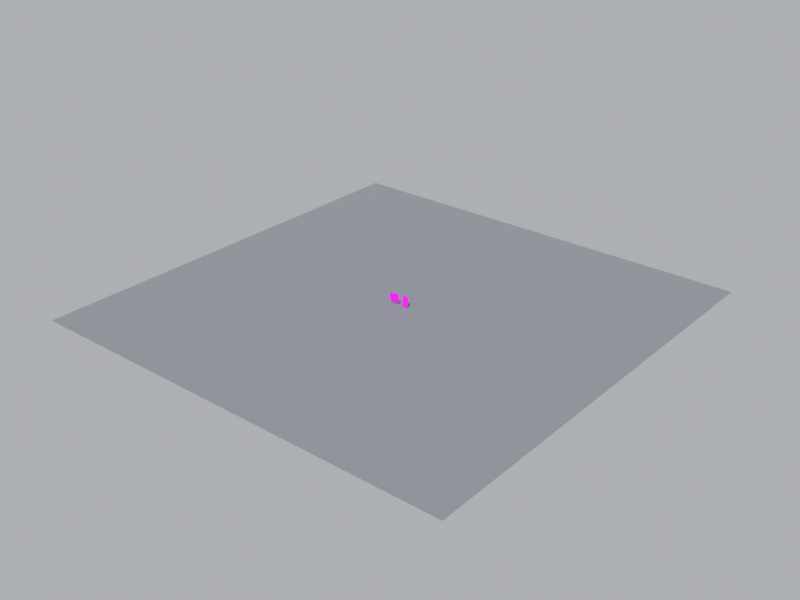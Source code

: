 # Source: scene.blend  (saved by Blender 5.2.45; exported with 4.5.12 LTS)
import bpy
from mathutils import Matrix  # noqa: F401  (used for matrix-valued properties, if any)

bpy.ops.wm.read_factory_settings(use_empty=True)
scene = bpy.context.scene
scene.name = 'Scene'

# ---- collections
col_collection = bpy.data.collections.new('Collection'); scene.collection.children.link(col_collection)

# ---- images (referenced by path relative to the original .blend; pixels are not part of the script)
import os
ASSET_DIR = os.environ.get("B2B_ASSET_DIR", "")  # directory of the original .blend (textures are referenced by path, not embedded)
HERE = os.path.dirname(os.path.abspath(__file__))  # packed textures are extracted next to this script under _unpacked/

def load_image(name, relpath, width, height, colorspace="sRGB"):
    """Load a texture the original file referenced (path relative to the .blend, or extracted next to this script)."""
    p = next((c for c in (os.path.join(HERE, relpath), os.path.join(ASSET_DIR, relpath)) if relpath and os.path.exists(c)), "")
    if p:
        img = bpy.data.images.load(p, check_existing=True)
        img.name = name
    else:  # same state as the original file: an image datablock whose file is absent (Cycles renders it pink)
        img = bpy.data.images.new(name, width, height)
        img.source = "FILE"
        img.filepath = "//" + (relpath or name)
    img.colorspace_settings.name = colorspace
    return img
img_choco_pie_png = load_image('choco_pie.png', 'choco_pie.png', 1024, 1024, 'sRGB')
img_kelloggs_png = load_image('kelloggs.png', 'kelloggs.png', 1024, 1024, 'sRGB')

# ---- materials (node trees are filled in below, after node groups)
mat_chocopieplane_material_006 = bpy.data.materials.new('ChocoPiePlane_Material.006')
mat_kelloggsplane_material_006 = bpy.data.materials.new('KelloggsPlane_Material.006')
mat_tablemat_006 = bpy.data.materials.new('TableMat.006')

# ---- material node trees
mat_chocopieplane_material_006.use_nodes = True; mat_chocopieplane_material_006.node_tree.nodes.clear()
_N = mat_chocopieplane_material_006.node_tree.nodes; _L = mat_chocopieplane_material_006.node_tree.links
n0 = _N.new('ShaderNodeTexImage'); n0.name = 'Image Texture'; n0.location = (0, 0)
n0.image = img_choco_pie_png
n0.interpolation = 'Smart'
n1 = _N.new('ShaderNodeBsdfPrincipled'); n1.name = 'Principled BSDF'; n1.location = (0, 0)
n1.inputs[2].default_value = 0.35
n1.inputs[10].default_value = 0.005
n2 = _N.new('ShaderNodeOutputMaterial'); n2.name = 'Material Output'; n2.location = (0, 0)
_L.new(n0.outputs[0], n1.inputs[0])
_L.new(n1.outputs[0], n2.inputs[0])
n2.is_active_output = True
mat_kelloggsplane_material_006.use_nodes = True; mat_kelloggsplane_material_006.node_tree.nodes.clear()
_N = mat_kelloggsplane_material_006.node_tree.nodes; _L = mat_kelloggsplane_material_006.node_tree.links
n0 = _N.new('ShaderNodeTexImage'); n0.name = 'Image Texture'; n0.location = (0, 0)
n0.image = img_kelloggs_png
n0.interpolation = 'Smart'
n1 = _N.new('ShaderNodeBsdfPrincipled'); n1.name = 'Principled BSDF'; n1.location = (0, 0)
n1.inputs[2].default_value = 0.35
n1.inputs[10].default_value = 0.005
n2 = _N.new('ShaderNodeOutputMaterial'); n2.name = 'Material Output'; n2.location = (0, 0)
_L.new(n0.outputs[0], n1.inputs[0])
_L.new(n1.outputs[0], n2.inputs[0])
n2.is_active_output = True
mat_tablemat_006.use_nodes = True; mat_tablemat_006.node_tree.nodes.clear()
_N = mat_tablemat_006.node_tree.nodes; _L = mat_tablemat_006.node_tree.links
n0 = _N.new('ShaderNodeBsdfPrincipled'); n0.name = 'Principled BSDF'; n0.location = (-200, 100)
n0.inputs[0].default_value = (0.22, 0.24, 0.26, 1.0)
n0.inputs[2].default_value = 0.4
n0.inputs[10].default_value = 0.005
n1 = _N.new('ShaderNodeOutputMaterial'); n1.name = 'Material Output'; n1.location = (200, 100)
_L.new(n0.outputs[0], n1.inputs[0])
n1.is_active_output = True

# ---- world
world_world_022 = bpy.data.worlds.new('World_022'); scene.world = world_world_022
world_world_022.use_nodes = True; world_world_022.node_tree.nodes.clear()
_N = world_world_022.node_tree.nodes; _L = world_world_022.node_tree.links
n0 = _N.new('ShaderNodeBackground'); n0.name = 'Background'; n0.location = (-200, 100)
n0.inputs[0].default_value = (0.7, 0.72, 0.75, 1.0)
n0.inputs[1].default_value = 0.6
n1 = _N.new('ShaderNodeOutputWorld'); n1.name = 'World Output'; n1.location = (200, 100)
_L.new(n0.outputs[0], n1.inputs[0])
n1.is_active_output = True

# ---- cameras
cam_cam0_006 = bpy.data.cameras.new('Cam0.006')
cam_cam0_006.sensor_fit = 'HORIZONTAL'
cam_cam0_006.clip_start = 0.05
cam_cam0_006.clip_end = 50.0
cam_cam0_006.lens = 26.72
cam_cam1_006 = bpy.data.cameras.new('Cam1.006')
cam_cam1_006.sensor_fit = 'HORIZONTAL'
cam_cam1_006.clip_start = 0.05
cam_cam1_006.clip_end = 50.0
cam_cam1_006.lens = 26.72

# ---- lights
light_mainlight_006 = bpy.data.lights.new('MainLight.006', 'SUN')
light_mainlight_006.energy = 3.2

# ---- meshes
me_chocopieplane_mesh_006 = bpy.data.meshes.new('ChocoPiePlane_Mesh.006')
me_chocopieplane_mesh_006.from_pydata([(-0.12, 0.0, -0.1029), (0.12, 0.0, -0.1029), (0.12, 0.0, 0.1029), (-0.12, 0.0, 0.1029)], [], [(0, 1, 2, 3)])
_uv = me_chocopieplane_mesh_006.uv_layers.new(name='UVMap')
_uv.uv.foreach_set('vector', [0.0, 0.0, 1.0, 0.0, 1.0, 1.0, 0.0, 1.0])
me_chocopieplane_mesh_006.materials.append(mat_chocopieplane_material_006)
me_chocopieplane_mesh_006.update()
me_kelloggsplane_mesh_006 = bpy.data.meshes.new('KelloggsPlane_Mesh.006')
me_kelloggsplane_mesh_006.from_pydata([(-0.07, 0.0, -0.1229), (0.07, 0.0, -0.1229), (0.07, 0.0, 0.1229), (-0.07, 0.0, 0.1229)], [], [(0, 1, 2, 3)])
_uv = me_kelloggsplane_mesh_006.uv_layers.new(name='UVMap')
_uv.uv.foreach_set('vector', [0.0, 0.0, 1.0, 0.0, 1.0, 1.0, 0.0, 1.0])
me_kelloggsplane_mesh_006.materials.append(mat_kelloggsplane_material_006)
me_kelloggsplane_mesh_006.update()
me_plane_006 = bpy.data.meshes.new('Plane.006')
me_plane_006.from_pydata([(-5.0, -5.0, 0.0), (5.0, -5.0, 0.0), (-5.0, 5.0, 0.0), (5.0, 5.0, 0.0)], [], [(0, 1, 3, 2)])
_uv = me_plane_006.uv_layers.new(name='UVMap')
_uv.uv.foreach_set('vector', [0.0, 0.0, 1.0, 0.0, 1.0, 1.0, 0.0, 1.0])
me_plane_006.materials.append(mat_tablemat_006)
me_plane_006.update()

# ---- objects
ob_mainlight = bpy.data.objects.new('MainLight', light_mainlight_006)
ob_chocopieplane = bpy.data.objects.new('ChocoPiePlane', me_chocopieplane_mesh_006)
ob_kelloggsplane = bpy.data.objects.new('KelloggsPlane', me_kelloggsplane_mesh_006)
ob_cam0 = bpy.data.objects.new('Cam0', cam_cam0_006)
ob_cam1 = bpy.data.objects.new('Cam1', cam_cam1_006)
ob_tablefloor = bpy.data.objects.new('TableFloor', me_plane_006)
ob_scenecenteranchor = bpy.data.objects.new('SceneCenterAnchor', None)

# ---- transforms, parenting, visibility, modifiers, constraints
ob_mainlight.location = (0.5, -1.0, 2.0)
ob_mainlight.rotation_euler = (0.6981, 0.1745, 0.2618)
ob_chocopieplane.location = (-0.15, 0.0, 0.0)
ob_chocopieplane.rotation_euler = (0.03491, -0.1047, 0.0)
ob_kelloggsplane.location = (0.14, 0.0, 0.0)
ob_kelloggsplane.rotation_euler = (-0.03491, 0.1047, 0.0)
ob_cam0.location = (-0.09, -0.45, 0.02)
_c = ob_cam0.constraints.new('TRACK_TO'); _c.name = 'Track To'
_c.target = ob_scenecenteranchor
ob_cam1.location = (0.09, -0.45, 0.02)
_c = ob_cam1.constraints.new('TRACK_TO'); _c.name = 'Track To'
_c.target = ob_scenecenteranchor
ob_tablefloor.location = (0.0, 0.0, -0.15)
ob_scenecenteranchor.location = (0.0, 0.0, 0.0)

# ---- collection membership
scene.collection.objects.link(ob_mainlight)
scene.collection.objects.link(ob_chocopieplane)
scene.collection.objects.link(ob_kelloggsplane)
scene.collection.objects.link(ob_cam0)
scene.collection.objects.link(ob_cam1)
col_collection.objects.link(ob_tablefloor)
col_collection.objects.link(ob_scenecenteranchor)

# ---- scene / render settings (as saved in the file)
scene.frame_start = 1; scene.frame_end = 250; scene.frame_set(1)
scene.render.engine = 'BLENDER_EEVEE_NEXT'
scene.render.image_settings.color_mode = 'RGB'
scene.render.resolution_x = 1280
scene.render.resolution_y = 960
scene.render.bake_bias = 0.0
scene.render.bake_samples = 0
scene.render.compositor_device = 'GPU'
scene.eevee.use_volume_custom_range = False
scene.eevee.fast_gi_thickness_near = 0.1
scene.eevee.fast_gi_thickness_far = 0.0
scene.eevee.ray_tracing_options.screen_trace_thickness = 0.1
scene.view_settings.view_transform = 'Standard'
bpy.context.view_layer.update()

# ---- added for rendering (the .blend has no active camera): camera
cam_auto = bpy.data.cameras.new('AutoCamera')
cam_auto.lens = 50.0
cam_auto.sensor_width = 36.0
cam_auto.clip_end = 1000.0
ob_auto_camera = bpy.data.objects.new('AutoCamera', cam_auto)
scene.collection.objects.link(ob_auto_camera)
ob_auto_camera.location = (13.0872, -15.7046, 10.4595)
ob_auto_camera.rotation_euler = (1.09748, -7.21219e-08, 0.694738)
scene.camera = ob_auto_camera
bpy.context.view_layer.update()
